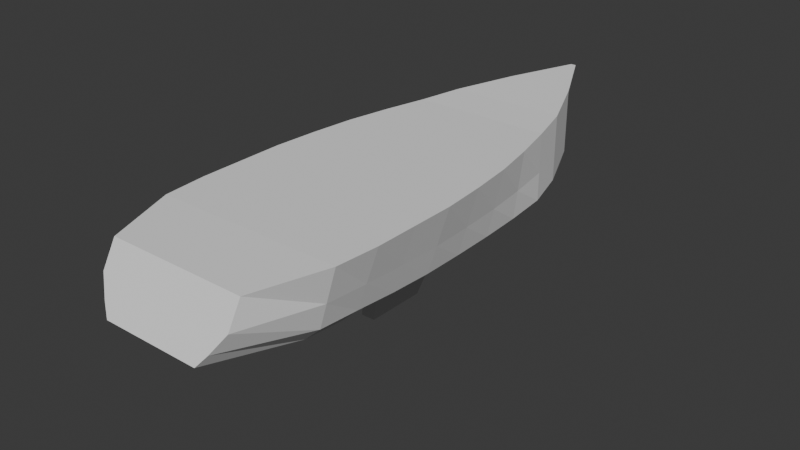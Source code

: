 # Source: beneteau361.blend  (saved by Blender 4.4.32; exported with 4.5.12 LTS)
import bpy
from mathutils import Matrix  # noqa: F401  (used for matrix-valued properties, if any)

bpy.ops.wm.read_factory_settings(use_empty=True)
scene = bpy.context.scene
scene.name = 'Scene'

# ---- collections
col_collection = bpy.data.collections.new('Collection'); scene.collection.children.link(col_collection)
col_references = bpy.data.collections.new('References'); scene.collection.children.link(col_references)

# ---- world
world_world = bpy.data.worlds.new('World'); scene.world = world_world
world_world.use_nodes = True; world_world.node_tree.nodes.clear()
_N = world_world.node_tree.nodes; _L = world_world.node_tree.links
n0 = _N.new('ShaderNodeOutputWorld'); n0.name = 'World Output'; n0.location = (300, 300)
n1 = _N.new('ShaderNodeBackground'); n1.name = 'Background'; n1.location = (10, 300)
n1.inputs[0].default_value = (0.05088, 0.05088, 0.05088, 1.0)
_L.new(n1.outputs[0], n0.inputs[0])
n0.is_active_output = True
world_world.color = (0.05088, 0.05088, 0.05088)
world_world.sun_shadow_jitter_overblur = 0.0

# ---- meshes
me_cube_002 = bpy.data.meshes.new('Cube.002')
me_cube_002.from_pydata([(-0.7106, -1.242, -0.5385), (-1.0, -1.118, 0.9468), (-0.05388, 1.029, -0.8935), (-0.03868, 1.142, 1.213), (0.7106, -1.242, -0.5385), (1.0, -1.118, 0.9468), (0.05388, 1.029, -0.8935), (0.03868, 1.142, 1.213), (-0.4229, 0.8786, -1.195), (-0.6999, 0.6311, -1.337), (-0.6994, 0.4493, -1.408), (-0.6994, 0.2675, -1.479), (-0.6994, 0.08568, -1.497), (-0.6994, -0.09614, -1.497), (-0.6994, -0.278, -1.479), (-0.6994, -0.4598, -1.408), (-0.8337, -0.6416, -1.284), (-0.8599, -0.826, -1.142), (-1.349, -0.8234, 1.0), (-1.396, -0.6416, 1.0), (-1.396, -0.4598, 1.0), (-1.396, -0.278, 1.0), (-1.347, -0.09614, 1.0), (-1.274, 0.08568, 1.0), (-1.151, 0.2675, 1.0), (-1.0, 0.4493, 1.0), (-0.8395, 0.6311, 1.039), (-0.4867, 0.8786, 1.124), (0.8599, -0.826, -1.142), (0.8337, -0.6416, -1.284), (0.6994, -0.4598, -1.408), (0.6994, -0.278, -1.479), (0.6994, -0.09614, -1.497), (0.6994, 0.08568, -1.497), (0.6994, 0.2675, -1.479), (0.6994, 0.4493, -1.408), (0.6999, 0.6311, -1.337), (0.4229, 0.8786, -1.195), (0.4867, 0.8786, 1.124), (0.8395, 0.6311, 1.039), (1.0, 0.4493, 1.0), (1.151, 0.2675, 1.0), (1.274, 0.08568, 1.0), (1.347, -0.09614, 1.0), (1.396, -0.278, 1.0), (1.396, -0.4598, 1.0), (1.396, -0.6416, 1.0), (1.349, -0.8234, 1.0), (-0.8342, -1.217, -0.2349), (-1.0, -1.175, 0.2602), (-0.0457, 1.09, 0.2393), (-0.05077, 1.052, -0.4629), (0.0457, 1.09, 0.2393), (0.05077, 1.052, -0.4629), (1.0, -1.175, 0.2602), (0.8342, -1.217, -0.2349), (0.4867, 0.8786, 0.05211), (0.4867, 0.8786, -0.721), (0.8395, 0.6311, -0.05926), (0.8395, 0.6311, -0.8514), (1.0, 0.4493, -0.1132), (1.0, 0.4493, -0.9159), (1.081, 0.2675, -0.146), (1.031, 0.2675, -0.9724), (1.147, 0.08568, -0.1542), (1.056, 0.08568, -0.9865), (1.187, -0.09614, -0.1542), (1.071, -0.09614, -0.9865), (1.213, -0.278, -0.146), (1.081, -0.278, -0.9724), (1.213, -0.4598, -0.1132), (1.081, -0.4598, -0.9159), (1.213, -0.6416, -0.05572), (1.081, -0.6416, -0.8171), (1.202, -0.8246, 0.009911), (1.096, -0.8255, -0.7041), (-1.202, -0.8246, 0.009911), (-1.096, -0.8255, -0.7041), (-1.213, -0.6416, -0.05572), (-1.081, -0.6416, -0.8171), (-1.213, -0.4598, -0.1132), (-1.081, -0.4598, -0.9159), (-1.213, -0.278, -0.146), (-1.081, -0.278, -0.9724), (-1.187, -0.09614, -0.1542), (-1.071, -0.09614, -0.9865), (-1.147, 0.08568, -0.1542), (-1.056, 0.08568, -0.9865), (-1.081, 0.2675, -0.146), (-1.031, 0.2675, -0.9724), (-1.0, 0.4493, -0.1132), (-1.0, 0.4493, -0.9159), (-0.8395, 0.6311, -0.05926), (-0.8395, 0.6311, -0.8514), (-0.4867, 0.8786, 0.05211), (-0.4867, 0.8786, -0.721), (0.01796, 1.029, -0.8935), (-0.01796, 1.029, -0.8935), (-0.01289, 1.142, 1.213), (0.01289, 1.142, 1.213), (-0.3333, -1.242, -0.5385), (0.3333, -1.242, -0.5385), (0.3333, -1.118, 0.9468), (-0.3333, -1.118, 0.9468), (-0.1622, 0.8786, 1.124), (0.1622, 0.8786, 1.124), (-0.2798, 0.6311, 1.039), (0.2798, 0.6311, 1.039), (-0.3333, 0.4493, 1.0), (0.3333, 0.4493, 1.0), (-0.3836, 0.2675, 1.0), (0.3836, 0.2675, 1.0), (-0.4245, 0.08568, 1.0), (0.4245, 0.08568, 1.0), (-0.4489, -0.09614, 1.0), (0.4489, -0.09614, 1.0), (-0.4652, -0.278, 1.0), (0.4652, -0.278, 1.0), (-0.4652, -0.4598, 1.0), (0.4652, -0.4598, 1.0), (-0.4652, -0.6416, 1.0), (0.4652, -0.6416, 1.0), (-0.4496, -0.8234, 1.0), (0.4496, -0.8234, 1.0), (0.141, 0.8786, -1.195), (-0.141, 0.8786, -1.195), (0.2798, 0.6311, -1.337), (-0.2798, 0.6311, -1.337), (0.3333, 0.4493, -1.408), (-0.3333, 0.4493, -1.408), (0.3333, 0.2675, -1.479), (-0.3333, 0.2675, -1.479), (0.3333, 0.08568, -1.497), (-0.3333, 0.08568, -1.497), (0.3333, -0.09614, -1.497), (-0.3333, -0.09614, -1.497), (0.3333, -0.278, -1.479), (-0.3333, -0.278, -1.479), (0.3333, -0.4598, -1.408), (-0.3333, -0.4598, -1.408), (0.3333, -0.6416, -1.284), (-0.3333, -0.6416, -1.284), (0.3438, -0.826, -1.142), (-0.3438, -0.826, -1.142), (0.3333, -1.217, -0.2349), (-0.3333, -1.217, -0.2349), (0.3333, -1.175, 0.2602), (-0.3333, -1.175, 0.2602), (-0.01692, 1.052, -0.4629), (0.01692, 1.052, -0.4629), (-0.01523, 1.09, 0.2393), (0.01523, 1.09, 0.2393), (-1.863e-09, 1.029, -0.8935), (0.0, 1.142, 1.213), (0.0, -1.242, -0.5385), (0.0, -1.118, 0.9468), (0.0, 0.8786, 1.124), (2.98e-08, 0.6311, 1.039), (0.0, 0.4493, 1.0), (1.192e-07, 0.2675, 1.0), (5.96e-08, 0.08568, 1.0), (2.98e-08, -0.09614, 1.0), (1.192e-07, -0.278, 1.0), (1.192e-07, -0.4598, 1.0), (1.192e-07, -0.6416, 1.0), (1.192e-07, -0.8234, 1.0), (-1.109e-17, 0.8786, -1.195), (-2.98e-08, 0.6311, -1.337), (0.0, 0.4493, -1.408), (0.0, 0.2675, -1.479), (0.0, 0.08568, -1.497), (0.0, -0.09614, -1.497), (0.0, -0.278, -1.479), (0.0, -0.4598, -1.408), (0.0, -0.6416, -1.284), (8.941e-08, -0.826, -1.142), (0.0, -1.217, -0.2349), (0.0, -1.175, 0.2602), (0.0, 1.052, -0.4629), (0.0, 1.09, 0.2393)], [], [(94, 27, 3, 50), (74, 47, 5, 54), (147, 103, 1, 49), (142, 28, 4, 101), (122, 18, 1, 103), (98, 3, 27, 104), (104, 27, 26, 106), (106, 26, 25, 108), (108, 25, 24, 110), (110, 24, 23, 112), (112, 23, 22, 114), (114, 22, 21, 116), (116, 21, 20, 118), (118, 20, 19, 120), (120, 19, 18, 122), (96, 6, 37, 124), (124, 37, 36, 126), (126, 36, 35, 128), (128, 35, 34, 130), (130, 34, 33, 132), (132, 33, 32, 134), (134, 32, 31, 136), (136, 31, 30, 138), (138, 30, 29, 140), (140, 29, 28, 142), (52, 7, 38, 56), (56, 38, 39, 58), (58, 39, 40, 60), (60, 40, 41, 62), (62, 41, 42, 64), (64, 42, 43, 66), (66, 43, 44, 68), (68, 44, 45, 70), (70, 45, 46, 72), (72, 46, 47, 74), (49, 1, 18, 76), (76, 18, 19, 78), (78, 19, 20, 80), (80, 20, 21, 82), (82, 21, 22, 84), (84, 22, 23, 86), (86, 23, 24, 88), (88, 24, 25, 90), (90, 25, 26, 92), (92, 26, 27, 94), (9, 93, 95, 8), (93, 92, 94, 95), (10, 91, 93, 9), (91, 90, 92, 93), (11, 89, 91, 10), (89, 88, 90, 91), (12, 87, 89, 11), (87, 86, 88, 89), (13, 85, 87, 12), (85, 84, 86, 87), (14, 83, 85, 13), (83, 82, 84, 85), (15, 81, 83, 14), (81, 80, 82, 83), (16, 79, 81, 15), (79, 78, 80, 81), (17, 77, 79, 16), (77, 76, 78, 79), (0, 48, 77, 17), (48, 49, 76, 77), (29, 73, 75, 28), (73, 72, 74, 75), (30, 71, 73, 29), (71, 70, 72, 73), (31, 69, 71, 30), (69, 68, 70, 71), (32, 67, 69, 31), (67, 66, 68, 69), (33, 65, 67, 32), (65, 64, 66, 67), (34, 63, 65, 33), (63, 62, 64, 65), (35, 61, 63, 34), (61, 60, 62, 63), (36, 59, 61, 35), (59, 58, 60, 61), (37, 57, 59, 36), (57, 56, 58, 59), (6, 53, 57, 37), (53, 52, 56, 57), (100, 145, 48, 0), (145, 147, 49, 48), (28, 75, 55, 4), (75, 74, 54, 55), (8, 95, 51, 2), (95, 94, 50, 51), (149, 53, 6, 96, 152, 97, 2, 51, 148, 178), (55, 54, 146, 144), (176, 177, 147, 145), (4, 55, 144, 101), (154, 176, 145, 100), (16, 141, 143, 17), (174, 140, 142, 175), (15, 139, 141, 16), (173, 138, 140, 174), (14, 137, 139, 15), (172, 136, 138, 173), (13, 135, 137, 14), (171, 134, 136, 172), (12, 133, 135, 13), (170, 132, 134, 171), (11, 131, 133, 12), (169, 130, 132, 170), (10, 129, 131, 11), (168, 128, 130, 169), (9, 127, 129, 10), (167, 126, 128, 168), (8, 125, 127, 9), (166, 124, 126, 167), (2, 97, 125, 8), (152, 96, 124, 166), (46, 121, 123, 47), (164, 120, 122, 165), (45, 119, 121, 46), (163, 118, 120, 164), (44, 117, 119, 45), (162, 116, 118, 163), (43, 115, 117, 44), (161, 114, 116, 162), (42, 113, 115, 43), (160, 112, 114, 161), (41, 111, 113, 42), (159, 110, 112, 160), (40, 109, 111, 41), (158, 108, 110, 159), (39, 107, 109, 40), (157, 106, 108, 158), (38, 105, 107, 39), (156, 104, 106, 157), (7, 99, 105, 38), (153, 98, 104, 156), (47, 123, 102, 5), (165, 122, 103, 155), (17, 143, 100, 0), (175, 142, 101, 154), (54, 5, 102, 146), (177, 155, 103, 147), (151, 52, 53, 149, 178, 148, 51, 50, 150, 179), (146, 102, 155, 177), (143, 175, 154, 100), (123, 165, 155, 102), (99, 153, 156, 105), (105, 156, 157, 107), (107, 157, 158, 109), (109, 158, 159, 111), (111, 159, 160, 113), (113, 160, 161, 115), (115, 161, 162, 117), (117, 162, 163, 119), (119, 163, 164, 121), (121, 164, 165, 123), (97, 152, 166, 125), (125, 166, 167, 127), (127, 167, 168, 129), (129, 168, 169, 131), (131, 169, 170, 133), (133, 170, 171, 135), (135, 171, 172, 137), (137, 172, 173, 139), (139, 173, 174, 141), (141, 174, 175, 143), (101, 144, 176, 154), (144, 146, 177, 176), (99, 7, 52, 151, 179, 150, 50, 3, 98, 153)])
_uv = me_cube_002.uv_layers.new(name='UVMap')
_uv.uv.foreach_set('vector', [0.5094, 0.2266, 0.625, 0.2266, 0.625, 0.25, 0.5094, 0.25, 0.5094, 0.7279, 0.625, 0.7279, 0.625, 0.75, 0.5094, 0.75, 0.5094, 0.9167, 0.625, 0.9167, 0.625, 1.0, 0.5094, 1.0, 0.2917, 0.7279, 0.375, 0.7279, 0.375, 0.75, 0.2917, 0.75, 0.7917, 0.7279, 0.875, 0.7279, 0.875, 0.75, 0.7917, 0.75, 0.7917, 0.5, 0.875, 0.5, 0.875, 0.5234, 0.7917, 0.5234, 0.7917, 0.5234, 0.875, 0.5234, 0.875, 0.5461, 0.7917, 0.5461, 0.7917, 0.5461, 0.875, 0.5461, 0.875, 0.5688, 0.7917, 0.5688, 0.7917, 0.5688, 0.875, 0.5688, 0.875, 0.5916, 0.7917, 0.5916, 0.7917, 0.5916, 0.875, 0.5916, 0.875, 0.6143, 0.7917, 0.6143, 0.7917, 0.6143, 0.875, 0.6143, 0.875, 0.637, 0.7917, 0.637, 0.7917, 0.637, 0.875, 0.637, 0.875, 0.6597, 0.7917, 0.6597, 0.7917, 0.6597, 0.875, 0.6597, 0.875, 0.6825, 0.7917, 0.6825, 0.7917, 0.6825, 0.875, 0.6825, 0.875, 0.7052, 0.7917, 0.7052, 0.7917, 0.7052, 0.875, 0.7052, 0.875, 0.7279, 0.7917, 0.7279, 0.2917, 0.5, 0.375, 0.5, 0.375, 0.5234, 0.2917, 0.5234, 0.2917, 0.5234, 0.375, 0.5234, 0.375, 0.5461, 0.2917, 0.5461, 0.2917, 0.5461, 0.375, 0.5461, 0.375, 0.5688, 0.2917, 0.5688, 0.2917, 0.5688, 0.375, 0.5688, 0.375, 0.5916, 0.2917, 0.5916, 0.2917, 0.5916, 0.375, 0.5916, 0.375, 0.6143, 0.2917, 0.6143, 0.2917, 0.6143, 0.375, 0.6143, 0.375, 0.637, 0.2917, 0.637, 0.2917, 0.637, 0.375, 0.637, 0.375, 0.6597, 0.2917, 0.6597, 0.2917, 0.6597, 0.375, 0.6597, 0.375, 0.6825, 0.2917, 0.6825, 0.2917, 0.6825, 0.375, 0.6825, 0.375, 0.7052, 0.2917, 0.7052, 0.2917, 0.7052, 0.375, 0.7052, 0.375, 0.7279, 0.2917, 0.7279, 0.5094, 0.5, 0.625, 0.5, 0.625, 0.5234, 0.5094, 0.5234, 0.5094, 0.5234, 0.625, 0.5234, 0.625, 0.5461, 0.5094, 0.5461, 0.5094, 0.5461, 0.625, 0.5461, 0.625, 0.5688, 0.5094, 0.5688, 0.5094, 0.5688, 0.625, 0.5688, 0.625, 0.5916, 0.5094, 0.5916, 0.5094, 0.5916, 0.625, 0.5916, 0.625, 0.6143, 0.5094, 0.6143, 0.5094, 0.6143, 0.625, 0.6143, 0.625, 0.637, 0.5094, 0.637, 0.5094, 0.637, 0.625, 0.637, 0.625, 0.6597, 0.5094, 0.6597, 0.5094, 0.6597, 0.625, 0.6597, 0.625, 0.6825, 0.5094, 0.6825, 0.5094, 0.6825, 0.625, 0.6825, 0.625, 0.7052, 0.5094, 0.7052, 0.5094, 0.7052, 0.625, 0.7052, 0.625, 0.7279, 0.5094, 0.7279, 0.5094, 0.0, 0.625, 0.0, 0.625, 0.02207, 0.5094, 0.02207, 0.5094, 0.02207, 0.625, 0.02207, 0.625, 0.0448, 0.5094, 0.0448, 0.5094, 0.0448, 0.625, 0.0448, 0.625, 0.06753, 0.5094, 0.06753, 0.5094, 0.06753, 0.625, 0.06753, 0.625, 0.09026, 0.5094, 0.09026, 0.5094, 0.09026, 0.625, 0.09026, 0.625, 0.113, 0.5094, 0.113, 0.5094, 0.113, 0.625, 0.113, 0.625, 0.1357, 0.5094, 0.1357, 0.5094, 0.1357, 0.625, 0.1357, 0.625, 0.1584, 0.5094, 0.1584, 0.5094, 0.1584, 0.625, 0.1584, 0.625, 0.1812, 0.5094, 0.1812, 0.5094, 0.1812, 0.625, 0.1812, 0.625, 0.2039, 0.5094, 0.2039, 0.5094, 0.2039, 0.625, 0.2039, 0.625, 0.2266, 0.5094, 0.2266, 0.375, 0.2039, 0.4261, 0.2039, 0.4261, 0.2266, 0.375, 0.2266, 0.4261, 0.2039, 0.5094, 0.2039, 0.5094, 0.2266, 0.4261, 0.2266, 0.375, 0.1812, 0.4261, 0.1812, 0.4261, 0.2039, 0.375, 0.2039, 0.4261, 0.1812, 0.5094, 0.1812, 0.5094, 0.2039, 0.4261, 0.2039, 0.375, 0.1584, 0.4261, 0.1584, 0.4261, 0.1812, 0.375, 0.1812, 0.4261, 0.1584, 0.5094, 0.1584, 0.5094, 0.1812, 0.4261, 0.1812, 0.375, 0.1357, 0.4261, 0.1357, 0.4261, 0.1584, 0.375, 0.1584, 0.4261, 0.1357, 0.5094, 0.1357, 0.5094, 0.1584, 0.4261, 0.1584, 0.375, 0.113, 0.4261, 0.113, 0.4261, 0.1357, 0.375, 0.1357, 0.4261, 0.113, 0.5094, 0.113, 0.5094, 0.1357, 0.4261, 0.1357, 0.375, 0.09026, 0.4261, 0.09026, 0.4261, 0.113, 0.375, 0.113, 0.4261, 0.09026, 0.5094, 0.09026, 0.5094, 0.113, 0.4261, 0.113, 0.375, 0.06753, 0.4261, 0.06753, 0.4261, 0.09026, 0.375, 0.09026, 0.4261, 0.06753, 0.5094, 0.06753, 0.5094, 0.09026, 0.4261, 0.09026, 0.375, 0.0448, 0.4261, 0.0448, 0.4261, 0.06753, 0.375, 0.06753, 0.4261, 0.0448, 0.5094, 0.0448, 0.5094, 0.06753, 0.4261, 0.06753, 0.375, 0.02207, 0.4261, 0.02207, 0.4261, 0.0448, 0.375, 0.0448, 0.4261, 0.02207, 0.5094, 0.02207, 0.5094, 0.0448, 0.4261, 0.0448, 0.375, 0.0, 0.4261, 0.0, 0.4261, 0.02207, 0.375, 0.02207, 0.4261, 0.0, 0.5094, 0.0, 0.5094, 0.02207, 0.4261, 0.02207, 0.375, 0.7052, 0.4261, 0.7052, 0.4261, 0.7279, 0.375, 0.7279, 0.4261, 0.7052, 0.5094, 0.7052, 0.5094, 0.7279, 0.4261, 0.7279, 0.375, 0.6825, 0.4261, 0.6825, 0.4261, 0.7052, 0.375, 0.7052, 0.4261, 0.6825, 0.5094, 0.6825, 0.5094, 0.7052, 0.4261, 0.7052, 0.375, 0.6597, 0.4261, 0.6597, 0.4261, 0.6825, 0.375, 0.6825, 0.4261, 0.6597, 0.5094, 0.6597, 0.5094, 0.6825, 0.4261, 0.6825, 0.375, 0.637, 0.4261, 0.637, 0.4261, 0.6597, 0.375, 0.6597, 0.4261, 0.637, 0.5094, 0.637, 0.5094, 0.6597, 0.4261, 0.6597, 0.375, 0.6143, 0.4261, 0.6143, 0.4261, 0.637, 0.375, 0.637, 0.4261, 0.6143, 0.5094, 0.6143, 0.5094, 0.637, 0.4261, 0.637, 0.375, 0.5916, 0.4261, 0.5916, 0.4261, 0.6143, 0.375, 0.6143, 0.4261, 0.5916, 0.5094, 0.5916, 0.5094, 0.6143, 0.4261, 0.6143, 0.375, 0.5688, 0.4261, 0.5688, 0.4261, 0.5916, 0.375, 0.5916, 0.4261, 0.5688, 0.5094, 0.5688, 0.5094, 0.5916, 0.4261, 0.5916, 0.375, 0.5461, 0.4261, 0.5461, 0.4261, 0.5688, 0.375, 0.5688, 0.4261, 0.5461, 0.5094, 0.5461, 0.5094, 0.5688, 0.4261, 0.5688, 0.375, 0.5234, 0.4261, 0.5234, 0.4261, 0.5461, 0.375, 0.5461, 0.4261, 0.5234, 0.5094, 0.5234, 0.5094, 0.5461, 0.4261, 0.5461, 0.375, 0.5, 0.4261, 0.5, 0.4261, 0.5234, 0.375, 0.5234, 0.4261, 0.5, 0.5094, 0.5, 0.5094, 0.5234, 0.4261, 0.5234, 0.375, 0.9167, 0.4261, 0.9167, 0.4261, 1.0, 0.375, 1.0, 0.4261, 0.9167, 0.5094, 0.9167, 0.5094, 1.0, 0.4261, 1.0, 0.375, 0.7279, 0.4261, 0.7279, 0.4261, 0.75, 0.375, 0.75, 0.4261, 0.7279, 0.5094, 0.7279, 0.5094, 0.75, 0.4261, 0.75, 0.375, 0.2266, 0.4261, 0.2266, 0.4261, 0.25, 0.375, 0.25, 0.4261, 0.2266, 0.5094, 0.2266, 0.5094, 0.25, 0.4261, 0.25, 0.4261, 0.4167, 0.4261, 0.5, 0.375, 0.5, 0.375, 0.4167, 0.375, 0.375, 0.375, 0.3333, 0.375, 0.25, 0.4261, 0.25, 0.4261, 0.3333, 0.4261, 0.375, 0.4261, 0.75, 0.5094, 0.75, 0.5094, 0.8333, 0.4261, 0.8333, 0.4261, 0.875, 0.5094, 0.875, 0.5094, 0.9167, 0.4261, 0.9167, 0.375, 0.75, 0.4261, 0.75, 0.4261, 0.8333, 0.375, 0.8333, 0.375, 0.875, 0.4261, 0.875, 0.4261, 0.9167, 0.375, 0.9167, 0.125, 0.7052, 0.2083, 0.7052, 0.2083, 0.7279, 0.125, 0.7279, 0.25, 0.7052, 0.2917, 0.7052, 0.2917, 0.7279, 0.25, 0.7279, 0.125, 0.6825, 0.2083, 0.6825, 0.2083, 0.7052, 0.125, 0.7052, 0.25, 0.6825, 0.2917, 0.6825, 0.2917, 0.7052, 0.25, 0.7052, 0.125, 0.6597, 0.2083, 0.6597, 0.2083, 0.6825, 0.125, 0.6825, 0.25, 0.6597, 0.2917, 0.6597, 0.2917, 0.6825, 0.25, 0.6825, 0.125, 0.637, 0.2083, 0.637, 0.2083, 0.6597, 0.125, 0.6597, 0.25, 0.637, 0.2917, 0.637, 0.2917, 0.6597, 0.25, 0.6597, 0.125, 0.6143, 0.2083, 0.6143, 0.2083, 0.637, 0.125, 0.637, 0.25, 0.6143, 0.2917, 0.6143, 0.2917, 0.637, 0.25, 0.637, 0.125, 0.5916, 0.2083, 0.5916, 0.2083, 0.6143, 0.125, 0.6143, 0.25, 0.5916, 0.2917, 0.5916, 0.2917, 0.6143, 0.25, 0.6143, 0.125, 0.5688, 0.2083, 0.5688, 0.2083, 0.5916, 0.125, 0.5916, 0.25, 0.5688, 0.2917, 0.5688, 0.2917, 0.5916, 0.25, 0.5916, 0.125, 0.5461, 0.2083, 0.5461, 0.2083, 0.5688, 0.125, 0.5688, 0.25, 0.5461, 0.2917, 0.5461, 0.2917, 0.5688, 0.25, 0.5688, 0.125, 0.5234, 0.2083, 0.5234, 0.2083, 0.5461, 0.125, 0.5461, 0.25, 0.5234, 0.2917, 0.5234, 0.2917, 0.5461, 0.25, 0.5461, 0.125, 0.5, 0.2083, 0.5, 0.2083, 0.5234, 0.125, 0.5234, 0.25, 0.5, 0.2917, 0.5, 0.2917, 0.5234, 0.25, 0.5234, 0.625, 0.7052, 0.7083, 0.7052, 0.7083, 0.7279, 0.625, 0.7279, 0.75, 0.7052, 0.7917, 0.7052, 0.7917, 0.7279, 0.75, 0.7279, 0.625, 0.6825, 0.7083, 0.6825, 0.7083, 0.7052, 0.625, 0.7052, 0.75, 0.6825, 0.7917, 0.6825, 0.7917, 0.7052, 0.75, 0.7052, 0.625, 0.6597, 0.7083, 0.6597, 0.7083, 0.6825, 0.625, 0.6825, 0.75, 0.6597, 0.7917, 0.6597, 0.7917, 0.6825, 0.75, 0.6825, 0.625, 0.637, 0.7083, 0.637, 0.7083, 0.6597, 0.625, 0.6597, 0.75, 0.637, 0.7917, 0.637, 0.7917, 0.6597, 0.75, 0.6597, 0.625, 0.6143, 0.7083, 0.6143, 0.7083, 0.637, 0.625, 0.637, 0.75, 0.6143, 0.7917, 0.6143, 0.7917, 0.637, 0.75, 0.637, 0.625, 0.5916, 0.7083, 0.5916, 0.7083, 0.6143, 0.625, 0.6143, 0.75, 0.5916, 0.7917, 0.5916, 0.7917, 0.6143, 0.75, 0.6143, 0.625, 0.5688, 0.7083, 0.5688, 0.7083, 0.5916, 0.625, 0.5916, 0.75, 0.5688, 0.7917, 0.5688, 0.7917, 0.5916, 0.75, 0.5916, 0.625, 0.5461, 0.7083, 0.5461, 0.7083, 0.5688, 0.625, 0.5688, 0.75, 0.5461, 0.7917, 0.5461, 0.7917, 0.5688, 0.75, 0.5688, 0.625, 0.5234, 0.7083, 0.5234, 0.7083, 0.5461, 0.625, 0.5461, 0.75, 0.5234, 0.7917, 0.5234, 0.7917, 0.5461, 0.75, 0.5461, 0.625, 0.5, 0.7083, 0.5, 0.7083, 0.5234, 0.625, 0.5234, 0.75, 0.5, 0.7917, 0.5, 0.7917, 0.5234, 0.75, 0.5234, 0.625, 0.7279, 0.7083, 0.7279, 0.7083, 0.75, 0.625, 0.75, 0.75, 0.7279, 0.7917, 0.7279, 0.7917, 0.75, 0.75, 0.75, 0.125, 0.7279, 0.2083, 0.7279, 0.2083, 0.75, 0.125, 0.75, 0.25, 0.7279, 0.2917, 0.7279, 0.2917, 0.75, 0.25, 0.75, 0.5094, 0.75, 0.625, 0.75, 0.625, 0.8333, 0.5094, 0.8333, 0.5094, 0.875, 0.625, 0.875, 0.625, 0.9167, 0.5094, 0.9167, 0.5094, 0.4167, 0.5094, 0.5, 0.4261, 0.5, 0.4261, 0.4167, 0.4261, 0.375, 0.4261, 0.3333, 0.4261, 0.25, 0.5094, 0.25, 0.5094, 0.3333, 0.5094, 0.375, 0.5094, 0.8333, 0.625, 0.8333, 0.625, 0.875, 0.5094, 0.875, 0.2083, 0.7279, 0.25, 0.7279, 0.25, 0.75, 0.2083, 0.75, 0.7083, 0.7279, 0.75, 0.7279, 0.75, 0.75, 0.7083, 0.75, 0.7083, 0.5, 0.75, 0.5, 0.75, 0.5234, 0.7083, 0.5234, 0.7083, 0.5234, 0.75, 0.5234, 0.75, 0.5461, 0.7083, 0.5461, 0.7083, 0.5461, 0.75, 0.5461, 0.75, 0.5688, 0.7083, 0.5688, 0.7083, 0.5688, 0.75, 0.5688, 0.75, 0.5916, 0.7083, 0.5916, 0.7083, 0.5916, 0.75, 0.5916, 0.75, 0.6143, 0.7083, 0.6143, 0.7083, 0.6143, 0.75, 0.6143, 0.75, 0.637, 0.7083, 0.637, 0.7083, 0.637, 0.75, 0.637, 0.75, 0.6597, 0.7083, 0.6597, 0.7083, 0.6597, 0.75, 0.6597, 0.75, 0.6825, 0.7083, 0.6825, 0.7083, 0.6825, 0.75, 0.6825, 0.75, 0.7052, 0.7083, 0.7052, 0.7083, 0.7052, 0.75, 0.7052, 0.75, 0.7279, 0.7083, 0.7279, 0.2083, 0.5, 0.25, 0.5, 0.25, 0.5234, 0.2083, 0.5234, 0.2083, 0.5234, 0.25, 0.5234, 0.25, 0.5461, 0.2083, 0.5461, 0.2083, 0.5461, 0.25, 0.5461, 0.25, 0.5688, 0.2083, 0.5688, 0.2083, 0.5688, 0.25, 0.5688, 0.25, 0.5916, 0.2083, 0.5916, 0.2083, 0.5916, 0.25, 0.5916, 0.25, 0.6143, 0.2083, 0.6143, 0.2083, 0.6143, 0.25, 0.6143, 0.25, 0.637, 0.2083, 0.637, 0.2083, 0.637, 0.25, 0.637, 0.25, 0.6597, 0.2083, 0.6597, 0.2083, 0.6597, 0.25, 0.6597, 0.25, 0.6825, 0.2083, 0.6825, 0.2083, 0.6825, 0.25, 0.6825, 0.25, 0.7052, 0.2083, 0.7052, 0.2083, 0.7052, 0.25, 0.7052, 0.25, 0.7279, 0.2083, 0.7279, 0.375, 0.8333, 0.4261, 0.8333, 0.4261, 0.875, 0.375, 0.875, 0.4261, 0.8333, 0.5094, 0.8333, 0.5094, 0.875, 0.4261, 0.875, 0.625, 0.4167, 0.625, 0.5, 0.5094, 0.5, 0.5094, 0.4167, 0.5094, 0.375, 0.5094, 0.3333, 0.5094, 0.25, 0.625, 0.25, 0.625, 0.3333, 0.625, 0.375])
me_cube_002.update()
me_cube_003 = bpy.data.meshes.new('Cube.003')
me_cube_003.from_pydata([(-0.2122, -1.201, -0.7992), (-0.1806, -1.046, 1.108), (-0.1806, 0.5057, -0.8147), (-0.1806, 1.525, 1.093), (0.1859, -1.201, -0.7992), (0.1859, -1.046, 1.108), (0.1859, 0.5057, -0.8147), (0.1859, 1.525, 1.093), (-0.2122, -1.139, -0.2252), (-0.2122, -1.124, 0.3642), (-0.1806, 1.263, 0.3024), (-0.1806, 0.8764, -0.3642), (0.1859, 1.263, 0.3024), (0.1859, 0.8764, -0.3642), (0.2122, -1.124, 0.3642), (0.2122, -1.139, -0.2252)], [], [(9, 1, 3, 10), (10, 3, 7, 12), (12, 7, 5, 14), (14, 5, 1, 9), (2, 6, 4, 0), (7, 3, 1, 5), (4, 15, 8, 0), (15, 14, 9, 8), (6, 13, 15, 4), (13, 12, 14, 15), (2, 11, 13, 6), (11, 10, 12, 13), (0, 8, 11, 2), (8, 9, 10, 11)])
_uv = me_cube_003.uv_layers.new(name='UVMap')
_uv.uv.foreach_set('vector', [0.5417, 0.0, 0.625, 0.0, 0.625, 0.25, 0.5417, 0.25, 0.5417, 0.25, 0.625, 0.25, 0.625, 0.5, 0.5417, 0.5, 0.5417, 0.5, 0.625, 0.5, 0.625, 0.75, 0.5417, 0.75, 0.5417, 0.75, 0.625, 0.75, 0.625, 1.0, 0.5417, 1.0, 0.125, 0.5, 0.375, 0.5, 0.375, 0.75, 0.125, 0.75, 0.625, 0.5, 0.875, 0.5, 0.875, 0.75, 0.625, 0.75, 0.375, 0.75, 0.4583, 0.75, 0.4583, 1.0, 0.375, 1.0, 0.4583, 0.75, 0.5417, 0.75, 0.5417, 1.0, 0.4583, 1.0, 0.375, 0.5, 0.4583, 0.5, 0.4583, 0.75, 0.375, 0.75, 0.4583, 0.5, 0.5417, 0.5, 0.5417, 0.75, 0.4583, 0.75, 0.375, 0.25, 0.4583, 0.25, 0.4583, 0.5, 0.375, 0.5, 0.4583, 0.25, 0.5417, 0.25, 0.5417, 0.5, 0.4583, 0.5, 0.375, 0.0, 0.4583, 0.0, 0.4583, 0.25, 0.375, 0.25, 0.4583, 0.0, 0.5417, 0.0, 0.5417, 0.25, 0.4583, 0.25])
me_cube_003.update()

# ---- objects
ob_hull = bpy.data.objects.new('Hull', me_cube_002)
ob_keel = bpy.data.objects.new('Keel', me_cube_003)
ob_reference_image = bpy.data.objects.new('Reference_Image', None)
ob_reference_image_001 = bpy.data.objects.new('Reference_Image.001', None)

# ---- transforms, parenting, visibility, modifiers, constraints
ob_hull.location = (5.816e-17, 0.09168, 0.2619)
ob_hull.scale = (0.5501, 1.887, 0.2794)
ob_keel.location = (-8.605e-17, -0.01336, -0.3875)
ob_keel.scale = (0.2884, 0.2884, 0.2884)
ob_reference_image.location = (-2.341e-16, 0.5108, -1.054)
ob_reference_image.rotation_euler = (1.571, 0.0, 1.571)
ob_reference_image.scale = (2.475, 2.475, 2.475)
ob_reference_image.empty_display_type = 'IMAGE'
ob_reference_image.empty_display_size = 6.029
ob_reference_image.empty_image_offset = (-0.5854, -0.5)
ob_reference_image_001.location = (0.7293, 0.4184, -1.054)
ob_reference_image_001.rotation_euler = (0.0, 3.142, 4.712)
ob_reference_image_001.scale = (2.083, 2.083, 2.083)
ob_reference_image_001.empty_display_type = 'IMAGE'
ob_reference_image_001.empty_display_size = 6.029
ob_reference_image_001.empty_image_offset = (-0.5854, -0.5)

# ---- collection membership
col_collection.objects.link(ob_hull)
col_collection.objects.link(ob_keel)
col_references.objects.link(ob_reference_image)
col_references.objects.link(ob_reference_image_001)
def _layer_coll(name, lc=None):
    lc = lc or bpy.context.view_layer.layer_collection
    for c in lc.children:
        if c.name == name: return c
        r = _layer_coll(name, c)
        if r: return r
_layer_coll('References').exclude = True

# ---- scene / render settings (as saved in the file)
scene.frame_start = 1; scene.frame_end = 250; scene.frame_set(1)
scene.render.engine = 'BLENDER_EEVEE_NEXT'
bpy.context.view_layer.update()

# ---- added for rendering (the .blend has no active camera and no usable light): camera, sun
cam_auto = bpy.data.cameras.new('AutoCamera')
cam_auto.lens = 50.0
cam_auto.sensor_width = 36.0
cam_auto.clip_end = 1000.0
ob_auto_camera = bpy.data.objects.new('AutoCamera', cam_auto)
scene.collection.objects.link(ob_auto_camera)
ob_auto_camera.location = (4.54184, -5.45336, 3.62267)
ob_auto_camera.rotation_euler = (1.09748, -7.21219e-08, 0.694738)
scene.camera = ob_auto_camera
light_auto_sun = bpy.data.lights.new('AutoSun', 'SUN')
light_auto_sun.energy = 3.0
light_auto_sun.angle = 0.0523599
ob_auto_sun = bpy.data.objects.new('AutoSun', light_auto_sun)
scene.collection.objects.link(ob_auto_sun)
ob_auto_sun.rotation_euler = (0.872665, 0.174533, 0.523599)
bpy.context.view_layer.update()
